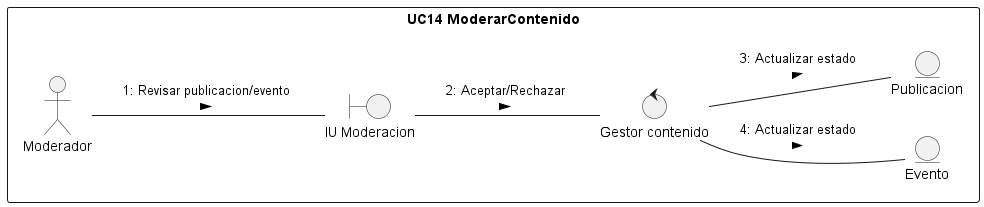

The diagram above was rendered by PlantUML. Its source (embedded in the PNG):
@startuml r11
/'
    Crear el diagrama de clases de análisis y de colaboración de los casos de uso prioritarios del proyecto.

    Para conseguir el diagrama de clases seguir los siguientes pasos:

    1. Identificar las clases Entidad (Modelo)
    2. Identificar las clases Interfaz (Vista)
    3. Identificar las clases Control (Controlador)
    4. Identificar las relaciones entre estas clases
    
    Este diagrama debe ser específico de un caso de uso y las clases deben ser representadas con sus estereotipos.
    
    Para conseguir el diagrama de colaboración, identifique las relaciones (enlaces) entre los objetos y los requerimientos (mensajes) sobre cada objeto involucrado en la descripción del caso de uso.
'/
left to right direction

rectangle "UC14 ModerarContenido"{
    actor Moderador 
    entity Evento as e2
    entity Publicacion as e1
    boundary "IU Moderacion" as i1
    control "Gestor contenido" as c1
}
Moderador -- i1 : "1: Revisar publicacion/evento \n >"
i1 -- c1 : "2: Aceptar/Rechazar \n >" 
c1 -- e1 : "3: Actualizar estado \n >" 
c1 -- e2 : "4: Actualizar estado \n >" 

@enduml